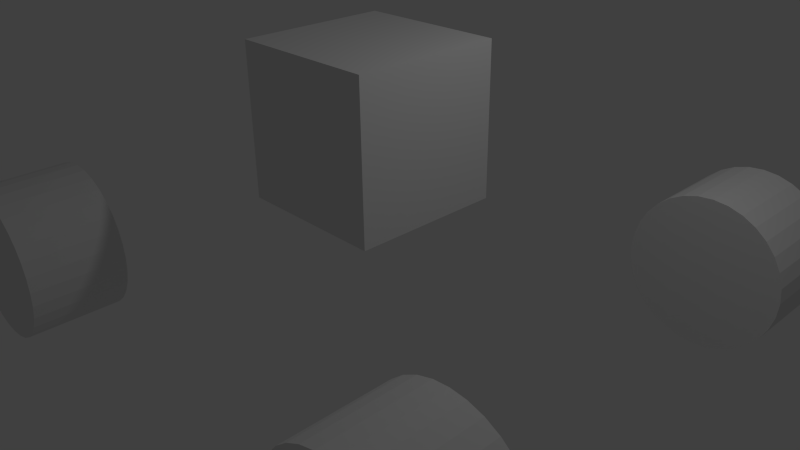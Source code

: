 # Source: basic_buggy.blend  (saved by Blender 2.73.0; exported with 4.5.12 LTS)
import bpy
from mathutils import Matrix  # noqa: F401  (used for matrix-valued properties, if any)

bpy.ops.wm.read_factory_settings(use_empty=True)
scene = bpy.context.scene
scene.name = 'Scene'

# ---- collections
col_collection_1 = bpy.data.collections.new('Collection 1'); scene.collection.children.link(col_collection_1)

# ---- materials (node trees are filled in below, after node groups)
mat_material = bpy.data.materials.new('Material')
mat_material.alpha_threshold = 0.0
mat_material.use_transparent_shadow = False
mat_material.roughness = 0.5
mat_material.line_color = (0.0, 0.0, 0.0, 1.0)

# ---- material node trees

# ---- world
world_world = bpy.data.worlds.new('World'); scene.world = world_world
world_world.color = (0.05088, 0.05088, 0.05088)
world_world.use_sun_shadow = False
world_world.sun_shadow_jitter_overblur = 0.0
world_world.cycles.sampling_method = 'MANUAL'
world_world.cycles.sample_map_resolution = 256

# ---- cameras
cam_camera = bpy.data.cameras.new('Camera')
cam_camera.clip_end = 100.0
cam_camera.lens = 35.0
cam_camera.sensor_width = 32.0
cam_camera.sensor_height = 18.0
cam_camera.ortho_scale = 7.314
cam_camera.dof.focus_distance = 0.0
cam_camera.dof.aperture_fstop = 128.0

# ---- lights
light_lamp = bpy.data.lights.new('Lamp', 'POINT')
light_lamp.transmission_factor = 0.0
light_lamp.cutoff_distance = 30.0
light_lamp.energy = 100.0
light_lamp.shadow_buffer_clip_start = 1.001
light_lamp.shadow_soft_size = 0.1
light_lamp.shadow_maximum_resolution = 0.006
light_lamp.use_absolute_resolution = True
light_lamp.cycles.use_multiple_importance_sampling = False

# ---- meshes
me_cylinder = bpy.data.meshes.new('Cylinder')
me_cylinder.from_pydata([(-1.974, 2.426, -0.006302), (-1.968, 3.668, 0.006302), (-1.993, 2.425, 0.1888), (-1.988, 3.668, 0.2014), (-2.05, 2.424, 0.3764), (-2.044, 3.667, 0.389), (-2.142, 2.424, 0.5493), (-2.137, 3.667, 0.5619), (-2.267, 2.424, 0.7008), (-2.261, 3.667, 0.7134), (-2.418, 2.424, 0.8252), (-2.413, 3.667, 0.8378), (-2.591, 2.425, 0.9176), (-2.586, 3.667, 0.9302), (-2.779, 2.425, 0.9745), (-2.773, 3.668, 0.9871), (-2.974, 2.426, 0.9937), (-2.968, 3.669, 1.006), (-3.169, 2.427, 0.9745), (-3.163, 3.67, 0.9871), (-3.356, 2.428, 0.9176), (-3.351, 3.671, 0.9302), (-3.529, 2.429, 0.8252), (-3.524, 3.672, 0.8378), (-3.681, 2.43, 0.7008), (-3.675, 3.673, 0.7134), (-3.805, 2.431, 0.5493), (-3.8, 3.674, 0.5619), (-3.898, 2.432, 0.3764), (-3.892, 3.675, 0.389), (-3.954, 2.433, 0.1888), (-3.949, 3.676, 0.2014), (-3.974, 2.434, -0.006302), (-3.968, 3.677, 0.006302), (-3.954, 2.435, -0.2014), (-3.949, 3.678, -0.1888), (-3.898, 2.435, -0.389), (-3.892, 3.678, -0.3764), (-3.805, 2.436, -0.5619), (-3.8, 3.678, -0.5493), (-3.681, 2.436, -0.7134), (-3.675, 3.678, -0.7008), (-3.529, 2.436, -0.8378), (-3.524, 3.678, -0.8252), (-3.356, 2.435, -0.9302), (-3.351, 3.678, -0.9176), (-3.169, 2.435, -0.9871), (-3.163, 3.677, -0.9745), (-2.974, 2.434, -1.006), (-2.968, 3.677, -0.9937), (-2.779, 2.433, -0.9871), (-2.773, 3.676, -0.9745), (-2.591, 2.432, -0.9302), (-2.586, 3.675, -0.9176), (-2.418, 2.431, -0.8378), (-2.413, 3.674, -0.8252), (-2.267, 2.43, -0.7134), (-2.261, 3.672, -0.7008), (-2.142, 2.428, -0.5619), (-2.137, 3.671, -0.5493), (-2.05, 2.427, -0.389), (-2.044, 3.67, -0.3764), (-1.993, 2.426, -0.2014), (-1.988, 3.669, -0.1888), (4.182, 2.533, -0.006302), (4.188, 3.775, 0.006302), (4.163, 2.532, 0.1888), (4.169, 3.775, 0.2014), (4.106, 2.531, 0.3764), (4.112, 3.774, 0.389), (4.014, 2.531, 0.5493), (4.019, 3.774, 0.5619), (3.89, 2.531, 0.7008), (3.895, 3.774, 0.7134), (3.738, 2.531, 0.8252), (3.743, 3.774, 0.8378), (3.565, 2.532, 0.9176), (3.57, 3.774, 0.9302), (3.378, 2.532, 0.9745), (3.383, 3.775, 0.9871), (3.182, 2.533, 0.9937), (3.188, 3.776, 1.006), (2.987, 2.534, 0.9745), (2.993, 3.777, 0.9871), (2.8, 2.535, 0.9176), (2.805, 3.778, 0.9302), (2.627, 2.536, 0.8252), (2.632, 3.779, 0.8378), (2.475, 2.537, 0.7008), (2.481, 3.78, 0.7134), (2.351, 2.538, 0.5493), (2.356, 3.781, 0.5619), (2.259, 2.539, 0.3764), (2.264, 3.782, 0.389), (2.202, 2.54, 0.1888), (2.207, 3.783, 0.2014), (2.182, 2.541, -0.006302), (2.188, 3.784, 0.006302), (2.202, 2.542, -0.2014), (2.207, 3.785, -0.1888), (2.259, 2.542, -0.389), (2.264, 3.785, -0.3764), (2.351, 2.543, -0.5619), (2.356, 3.786, -0.5493), (2.475, 2.543, -0.7134), (2.481, 3.786, -0.7008), (2.627, 2.543, -0.8378), (2.632, 3.785, -0.8252), (2.8, 2.542, -0.9302), (2.805, 3.785, -0.9176), (2.987, 2.542, -0.9871), (2.993, 3.784, -0.9745), (3.182, 2.541, -1.006), (3.188, 3.784, -0.9937), (3.378, 2.54, -0.9871), (3.383, 3.783, -0.9745), (3.565, 2.539, -0.9302), (3.571, 3.782, -0.9176), (3.738, 2.538, -0.8378), (3.743, 3.781, -0.8252), (3.89, 2.537, -0.7134), (3.895, 3.779, -0.7008), (4.014, 2.536, -0.5619), (4.019, 3.778, -0.5493), (4.106, 2.534, -0.389), (4.112, 3.777, -0.3764), (4.163, 2.534, -0.2014), (4.169, 3.776, -0.1888), (4.53, -3.543, -0.006302), (4.536, -2.3, 0.006302), (4.511, -3.544, 0.1888), (4.517, -2.301, 0.2014), (4.454, -3.544, 0.3764), (4.46, -2.302, 0.389), (4.362, -3.545, 0.5493), (4.367, -2.302, 0.5619), (4.237, -3.545, 0.7008), (4.243, -2.302, 0.7134), (4.086, -3.544, 0.8252), (4.091, -2.302, 0.8378), (3.913, -3.544, 0.9176), (3.918, -2.301, 0.9302), (3.725, -3.544, 0.9745), (3.731, -2.301, 0.9871), (3.53, -3.543, 0.9937), (3.536, -2.3, 1.006), (3.335, -3.542, 0.9745), (3.341, -2.299, 0.9871), (3.148, -3.541, 0.9176), (3.153, -2.298, 0.9302), (2.975, -3.54, 0.8252), (2.98, -2.297, 0.8378), (2.823, -3.539, 0.7008), (2.829, -2.296, 0.7134), (2.699, -3.537, 0.5493), (2.704, -2.295, 0.5619), (2.607, -3.536, 0.3764), (2.612, -2.294, 0.389), (2.55, -3.535, 0.1888), (2.555, -2.293, 0.2014), (2.53, -3.535, -0.006302), (2.536, -2.292, 0.006302), (2.55, -3.534, -0.2014), (2.555, -2.291, -0.1888), (2.607, -3.533, -0.389), (2.612, -2.291, -0.3764), (2.699, -3.533, -0.5619), (2.704, -2.29, -0.5493), (2.823, -3.533, -0.7134), (2.829, -2.29, -0.7008), (2.975, -3.533, -0.8378), (2.98, -2.29, -0.8252), (3.148, -3.534, -0.9302), (3.153, -2.291, -0.9176), (3.335, -3.534, -0.9871), (3.341, -2.291, -0.9745), (3.53, -3.535, -1.006), (3.536, -2.292, -0.9937), (3.725, -3.536, -0.9871), (3.731, -2.293, -0.9745), (3.913, -3.537, -0.9302), (3.918, -2.294, -0.9176), (4.086, -3.538, -0.8378), (4.091, -2.295, -0.8252), (4.237, -3.539, -0.7134), (4.243, -2.296, -0.7008), (4.362, -3.54, -0.5619), (4.367, -2.298, -0.5493), (4.454, -3.541, -0.389), (4.46, -2.299, -0.3764), (4.511, -3.542, -0.2014), (4.517, -2.3, -0.1888), (-2.134, -3.597, -0.006302), (-2.129, -2.354, 0.006302), (-2.154, -3.597, 0.1888), (-2.148, -2.355, 0.2014), (-2.21, -3.598, 0.3764), (-2.205, -2.355, 0.389), (-2.303, -3.598, 0.5493), (-2.297, -2.355, 0.5619), (-2.427, -3.598, 0.7008), (-2.422, -2.355, 0.7134), (-2.579, -3.598, 0.8252), (-2.573, -2.355, 0.8378), (-2.752, -3.598, 0.9176), (-2.746, -2.355, 0.9302), (-2.939, -3.597, 0.9745), (-2.934, -2.354, 0.9871), (-3.134, -3.596, 0.9937), (-3.129, -2.354, 1.006), (-3.329, -3.595, 0.9745), (-3.324, -2.353, 0.9871), (-3.517, -3.594, 0.9176), (-3.512, -2.352, 0.9302), (-3.69, -3.593, 0.8252), (-3.684, -2.35, 0.8378), (-3.841, -3.592, 0.7008), (-3.836, -2.349, 0.7134), (-3.966, -3.591, 0.5493), (-3.96, -2.348, 0.5619), (-4.058, -3.59, 0.3764), (-4.053, -2.347, 0.389), (-4.115, -3.589, 0.1888), (-4.11, -2.346, 0.2014), (-4.134, -3.588, -0.006302), (-4.129, -2.345, 0.006302), (-4.115, -3.587, -0.2014), (-4.11, -2.345, -0.1888), (-4.058, -3.587, -0.389), (-4.053, -2.344, -0.3764), (-3.966, -3.587, -0.5619), (-3.96, -2.344, -0.5493), (-3.841, -3.587, -0.7134), (-3.836, -2.344, -0.7008), (-3.69, -3.587, -0.8378), (-3.684, -2.344, -0.8252), (-3.517, -3.587, -0.9302), (-3.512, -2.344, -0.9176), (-3.329, -3.588, -0.9871), (-3.324, -2.345, -0.9745), (-3.134, -3.588, -1.006), (-3.129, -2.346, -0.9937), (-2.939, -3.589, -0.9871), (-2.934, -2.347, -0.9745), (-2.752, -3.59, -0.9302), (-2.746, -2.348, -0.9176), (-2.579, -3.592, -0.8378), (-2.573, -2.349, -0.8252), (-2.427, -3.593, -0.7134), (-2.422, -2.35, -0.7008), (-2.303, -3.594, -0.5619), (-2.297, -2.351, -0.5493), (-2.21, -3.595, -0.389), (-2.205, -2.352, -0.3764), (-2.153, -3.596, -0.2014), (-2.148, -2.353, -0.1888), (1.0, 1.0, 0.7975), (1.0, -1.0, 0.7975), (-1.0, -1.0, 0.7975), (-1.0, 1.0, 0.7975), (1.0, 1.0, 2.797), (1.0, -1.0, 2.797), (-1.0, -1.0, 2.797), (-1.0, 1.0, 2.797)], [], [(0, 1, 3, 2), (2, 3, 5, 4), (4, 5, 7, 6), (6, 7, 9, 8), (8, 9, 11, 10), (10, 11, 13, 12), (12, 13, 15, 14), (14, 15, 17, 16), (16, 17, 19, 18), (18, 19, 21, 20), (20, 21, 23, 22), (22, 23, 25, 24), (24, 25, 27, 26), (26, 27, 29, 28), (28, 29, 31, 30), (30, 31, 33, 32), (32, 33, 35, 34), (34, 35, 37, 36), (36, 37, 39, 38), (38, 39, 41, 40), (40, 41, 43, 42), (42, 43, 45, 44), (44, 45, 47, 46), (46, 47, 49, 48), (48, 49, 51, 50), (50, 51, 53, 52), (52, 53, 55, 54), (54, 55, 57, 56), (56, 57, 59, 58), (58, 59, 61, 60), (3, 1, 63, 61, 59, 57, 55, 53, 51, 49, 47, 45, 43, 41, 39, 37, 35, 33, 31, 29, 27, 25, 23, 21, 19, 17, 15, 13, 11, 9, 7, 5), (62, 63, 1, 0), (60, 61, 63, 62), (0, 2, 4, 6, 8, 10, 12, 14, 16, 18, 20, 22, 24, 26, 28, 30, 32, 34, 36, 38, 40, 42, 44, 46, 48, 50, 52, 54, 56, 58, 60, 62), (64, 65, 67, 66), (66, 67, 69, 68), (68, 69, 71, 70), (70, 71, 73, 72), (72, 73, 75, 74), (74, 75, 77, 76), (76, 77, 79, 78), (78, 79, 81, 80), (80, 81, 83, 82), (82, 83, 85, 84), (84, 85, 87, 86), (86, 87, 89, 88), (88, 89, 91, 90), (90, 91, 93, 92), (92, 93, 95, 94), (94, 95, 97, 96), (96, 97, 99, 98), (98, 99, 101, 100), (100, 101, 103, 102), (102, 103, 105, 104), (104, 105, 107, 106), (106, 107, 109, 108), (108, 109, 111, 110), (110, 111, 113, 112), (112, 113, 115, 114), (114, 115, 117, 116), (116, 117, 119, 118), (118, 119, 121, 120), (120, 121, 123, 122), (122, 123, 125, 124), (67, 65, 127, 125, 123, 121, 119, 117, 115, 113, 111, 109, 107, 105, 103, 101, 99, 97, 95, 93, 91, 89, 87, 85, 83, 81, 79, 77, 75, 73, 71, 69), (126, 127, 65, 64), (124, 125, 127, 126), (64, 66, 68, 70, 72, 74, 76, 78, 80, 82, 84, 86, 88, 90, 92, 94, 96, 98, 100, 102, 104, 106, 108, 110, 112, 114, 116, 118, 120, 122, 124, 126), (128, 129, 131, 130), (130, 131, 133, 132), (132, 133, 135, 134), (134, 135, 137, 136), (136, 137, 139, 138), (138, 139, 141, 140), (140, 141, 143, 142), (142, 143, 145, 144), (144, 145, 147, 146), (146, 147, 149, 148), (148, 149, 151, 150), (150, 151, 153, 152), (152, 153, 155, 154), (154, 155, 157, 156), (156, 157, 159, 158), (158, 159, 161, 160), (160, 161, 163, 162), (162, 163, 165, 164), (164, 165, 167, 166), (166, 167, 169, 168), (168, 169, 171, 170), (170, 171, 173, 172), (172, 173, 175, 174), (174, 175, 177, 176), (176, 177, 179, 178), (178, 179, 181, 180), (180, 181, 183, 182), (182, 183, 185, 184), (184, 185, 187, 186), (186, 187, 189, 188), (131, 129, 191, 189, 187, 185, 183, 181, 179, 177, 175, 173, 171, 169, 167, 165, 163, 161, 159, 157, 155, 153, 151, 149, 147, 145, 143, 141, 139, 137, 135, 133), (190, 191, 129, 128), (188, 189, 191, 190), (128, 130, 132, 134, 136, 138, 140, 142, 144, 146, 148, 150, 152, 154, 156, 158, 160, 162, 164, 166, 168, 170, 172, 174, 176, 178, 180, 182, 184, 186, 188, 190), (192, 193, 195, 194), (194, 195, 197, 196), (196, 197, 199, 198), (198, 199, 201, 200), (200, 201, 203, 202), (202, 203, 205, 204), (204, 205, 207, 206), (206, 207, 209, 208), (208, 209, 211, 210), (210, 211, 213, 212), (212, 213, 215, 214), (214, 215, 217, 216), (216, 217, 219, 218), (218, 219, 221, 220), (220, 221, 223, 222), (222, 223, 225, 224), (224, 225, 227, 226), (226, 227, 229, 228), (228, 229, 231, 230), (230, 231, 233, 232), (232, 233, 235, 234), (234, 235, 237, 236), (236, 237, 239, 238), (238, 239, 241, 240), (240, 241, 243, 242), (242, 243, 245, 244), (244, 245, 247, 246), (246, 247, 249, 248), (248, 249, 251, 250), (250, 251, 253, 252), (195, 193, 255, 253, 251, 249, 247, 245, 243, 241, 239, 237, 235, 233, 231, 229, 227, 225, 223, 221, 219, 217, 215, 213, 211, 209, 207, 205, 203, 201, 199, 197), (254, 255, 193, 192), (252, 253, 255, 254), (192, 194, 196, 198, 200, 202, 204, 206, 208, 210, 212, 214, 216, 218, 220, 222, 224, 226, 228, 230, 232, 234, 236, 238, 240, 242, 244, 246, 248, 250, 252, 254), (256, 257, 258, 259), (260, 263, 262, 261), (256, 260, 261, 257), (257, 261, 262, 258), (258, 262, 263, 259), (260, 256, 259, 263)])
me_cylinder.materials.append(mat_material)
me_cylinder.use_remesh_preserve_volume = False
me_cylinder.use_remesh_preserve_attributes = False
me_cylinder.use_mirror_vertex_groups = False
me_cylinder.update()
arm_armature_001 = bpy.data.armatures.new('Armature.001')  # bones are not reproduced

# ---- objects
ob_armature = bpy.data.objects.new('Armature', arm_armature_001)
ob_cylinder = bpy.data.objects.new('Cylinder', me_cylinder)
ob_lamp = bpy.data.objects.new('Lamp', light_lamp)
ob_camera = bpy.data.objects.new('Camera', cam_camera)

# ---- transforms, parenting, visibility, modifiers, constraints
ob_armature.location = (-0.02677, -0.02677, 1.927)
ob_armature.lineart.crease_threshold = 0.0
ob_cylinder.parent = ob_armature
ob_cylinder.matrix_parent_inverse = Matrix(((1.0, 0.0, 0.0, 0.02677), (0.0, 1.0, 0.0, 0.02677), (0.0, 0.0, 1.0, -1.927), (0.0, 0.0, 0.0, 1.0)))
ob_cylinder.location = (0.0, 0.0, 0.0)
ob_cylinder.lineart.crease_threshold = 0.0
_vg = ob_cylinder.vertex_groups.new(name='Bone')
_vg.add([256, 257, 258, 259, 260, 261, 262, 263], 1.0, 'REPLACE')
_vg = ob_cylinder.vertex_groups.new(name='Bone.001')
_vg.add([0, 1, 2, 3, 4, 5, 6, 7, 8, 9, 10, 11, 12, 13, 14, 15, 16, 17, 18, 19, 20, 21, 22, 23, 24, 25, 26, 27, 28, 29, 30, 31, 32, 33, 34, 35, 36, 37, 38, 39, 40, 41, 42, 43, 44, 45, 46, 47, 48, 49, 50, 51, 52, 53, 54, 55, 56, 57, 58, 59, 60, 61, 62, 63], 1.0, 'REPLACE')
_vg = ob_cylinder.vertex_groups.new(name='Bone.002')
_vg.add([64, 65, 66, 67, 68, 69, 70, 71, 72, 73, 74, 75, 76, 77, 78, 79, 80, 81, 82, 83, 84, 85, 86, 87, 88, 89, 90, 91, 92, 93, 94, 95, 96, 97, 98, 99, 100, 101, 102, 103, 104, 105, 106, 107, 108, 109, 110, 111, 112, 113, 114, 115, 116, 117, 118, 119, 120, 121, 122, 123, 124, 125, 126, 127], 1.0, 'REPLACE')
_vg = ob_cylinder.vertex_groups.new(name='Bone.003')
_vg.add([128, 129, 130, 131, 132, 133, 134, 135, 136, 137, 138, 139, 140, 141, 142, 143, 144, 145, 146, 147, 148, 149, 150, 151, 152, 153, 154, 155, 156, 157, 158, 159, 160, 161, 162, 163, 164, 165, 166, 167, 168, 169, 170, 171, 172, 173, 174, 175, 176, 177, 178, 179, 180, 181, 182, 183, 184, 185, 186, 187, 188, 189, 190, 191], 1.0, 'REPLACE')
_vg = ob_cylinder.vertex_groups.new(name='Bone.004')
_vg.add([192, 193, 194, 195, 196, 197, 198, 199, 200, 201, 202, 203, 204, 205, 206, 207, 208, 209, 210, 211, 212, 213, 214, 215, 216, 217, 218, 219, 220, 221, 222, 223, 224, 225, 226, 227, 228, 229, 230, 231, 232, 233, 234, 235, 236, 237, 238, 239, 240, 241, 242, 243, 244, 245, 246, 247, 248, 249, 250, 251, 252, 253, 254, 255], 1.0, 'REPLACE')
_m = ob_cylinder.modifiers.new('Armature', 'ARMATURE')
_m.object = ob_armature
ob_lamp.location = (4.076, 1.005, 5.904)
ob_lamp.rotation_euler = (0.6503, 0.05522, 1.866)
ob_lamp.lock_rotations_4d = False
ob_lamp.empty_display_type = 'ARROWS'
ob_lamp.color = (0.0, 0.0, 0.0, 0.0)
ob_lamp.lineart.crease_threshold = 0.0
ob_camera.location = (7.481, -6.508, 5.344)
ob_camera.rotation_euler = (1.109, 0.01082, 0.8149)
ob_camera.lock_rotations_4d = False
ob_camera.empty_display_type = 'ARROWS'
ob_camera.color = (0.0, 0.0, 0.0, 0.0)
ob_camera.display_type = 'WIRE'
ob_camera.lineart.crease_threshold = 0.0

# ---- collection membership
col_collection_1.objects.link(ob_armature)
col_collection_1.objects.link(ob_cylinder)
col_collection_1.objects.link(ob_lamp)
col_collection_1.objects.link(ob_camera)

# ---- scene / render settings (as saved in the file)
scene.camera = ob_camera
scene.frame_start = 1; scene.frame_end = 250; scene.frame_set(1)
scene.render.engine = 'BLENDER_EEVEE_NEXT'
scene.render.resolution_percentage = 50
scene.render.dither_intensity = 0.0
scene.cycles.use_denoising = False
scene.cycles.samples = 10
scene.cycles.sampling_pattern = 'TABULATED_SOBOL'
scene.cycles.light_sampling_threshold = 0.0
scene.cycles.use_adaptive_sampling = False
scene.cycles.use_light_tree = False
scene.cycles.blur_glossy = 0.0
scene.cycles.pixel_filter_type = 'GAUSSIAN'
scene.cycles.sample_clamp_indirect = 0.0
scene.view_settings.view_transform = 'Standard'
bpy.context.view_layer.update()
